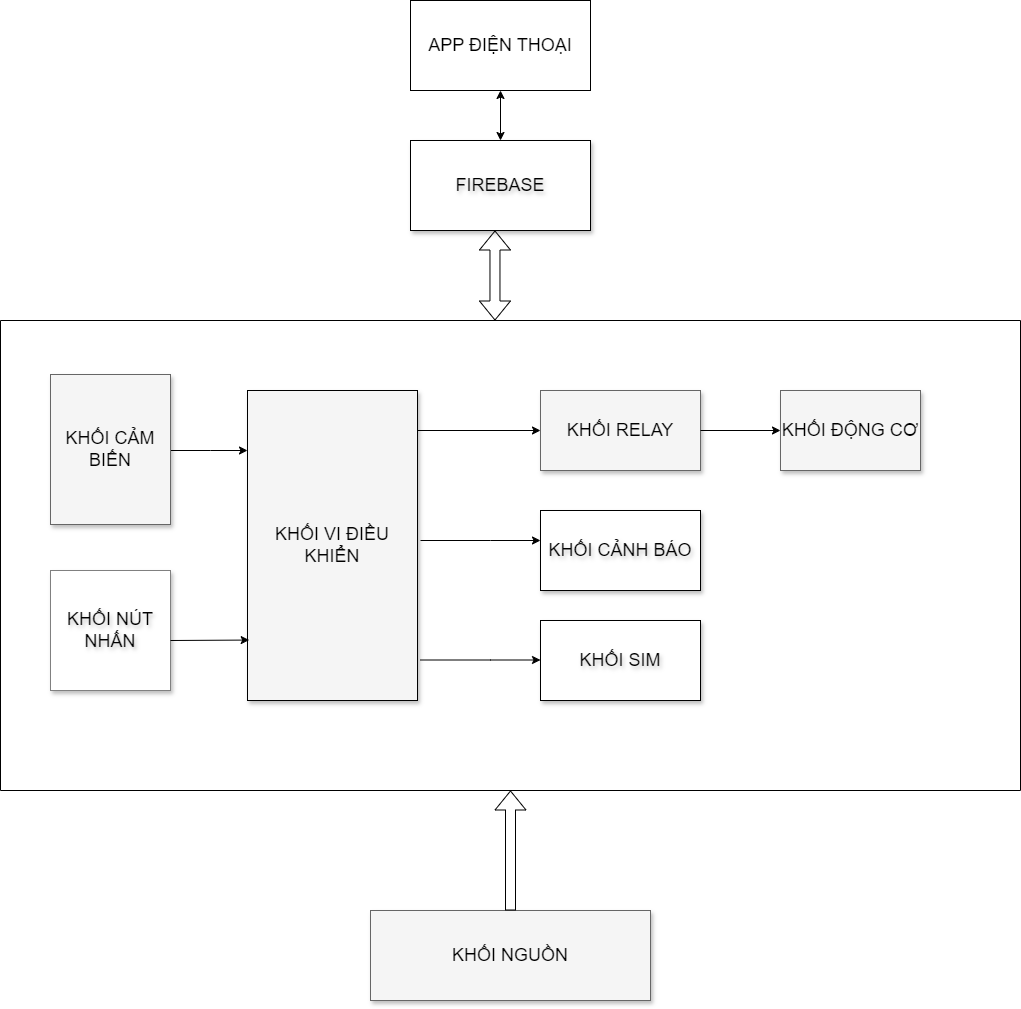

The diagram above was exported from draw.io. Its source (the exported page's mxGraphModel, read from the mxfile embedded in the PNG):
<mxGraphModel dx="1100" dy="585" grid="1" gridSize="10" guides="1" tooltips="1" connect="1" arrows="1" fold="1" page="1" pageScale="1.5" pageWidth="1169" pageHeight="826" background="none" math="0" shadow="0">
  <root>
    <mxCell id="0" style=";html=1;" />
    <mxCell id="1" style=";html=1;" parent="0" />
    <mxCell id="3a17f1ce550125da-13" style="edgeStyle=elbowEdgeStyle;rounded=0;html=1;startArrow=none;startFill=0;jettySize=auto;orthogonalLoop=1;fontSize=18;elbow=vertical;" parent="1" source="3a17f1ce550125da-2" target="3a17f1ce550125da-4" edge="1">
      <mxGeometry relative="1" as="geometry" />
    </mxCell>
    <mxCell id="3a17f1ce550125da-2" value="KHỐI VI ĐIỀU KHIỂN" style="whiteSpace=wrap;html=1;shadow=1;fontSize=18;fillColor=#f5f5f5;strokeColor=default;" parent="1" vertex="1">
      <mxGeometry x="787" y="470" width="170" height="310" as="geometry" />
    </mxCell>
    <mxCell id="3a17f1ce550125da-20" style="edgeStyle=elbowEdgeStyle;rounded=0;html=1;startArrow=none;startFill=0;jettySize=auto;orthogonalLoop=1;fontSize=18;elbow=vertical;" parent="1" source="3a17f1ce550125da-8" target="3a17f1ce550125da-2" edge="1">
      <mxGeometry relative="1" as="geometry">
        <Array as="points">
          <mxPoint x="750" y="530" />
        </Array>
      </mxGeometry>
    </mxCell>
    <mxCell id="3a17f1ce550125da-8" value="KHỐI CẢM BIẾN" style="whiteSpace=wrap;html=1;shadow=1;fontSize=18;fillColor=#f5f5f5;strokeColor=#666666;" parent="1" vertex="1">
      <mxGeometry x="590" y="454" width="120" height="150" as="geometry" />
    </mxCell>
    <mxCell id="3a17f1ce550125da-11" value="KHỐI NGUỒN" style="whiteSpace=wrap;html=1;shadow=1;fontSize=18;fillColor=#f5f5f5;strokeColor=#666666;" parent="1" vertex="1">
      <mxGeometry x="910" y="990" width="280" height="90" as="geometry" />
    </mxCell>
    <mxCell id="KlUG3_Rn-WNHoqPZEWWg-9" value="&lt;font style=&quot;font-size: 18px;&quot;&gt;FIREBASE&lt;/font&gt;" style="rounded=0;whiteSpace=wrap;html=1;shadow=1;textShadow=1;" vertex="1" parent="1">
      <mxGeometry x="950" y="220" width="180" height="90" as="geometry" />
    </mxCell>
    <mxCell id="KlUG3_Rn-WNHoqPZEWWg-17" value="" style="endArrow=classic;startArrow=classic;html=1;rounded=0;" edge="1" parent="1" source="KlUG3_Rn-WNHoqPZEWWg-9" target="KlUG3_Rn-WNHoqPZEWWg-18">
      <mxGeometry width="50" height="50" relative="1" as="geometry">
        <mxPoint x="1300" y="500" as="sourcePoint" />
        <mxPoint x="1290" y="484" as="targetPoint" />
        <Array as="points" />
      </mxGeometry>
    </mxCell>
    <mxCell id="KlUG3_Rn-WNHoqPZEWWg-18" value="&lt;font style=&quot;font-size: 18px;&quot;&gt;APP ĐIỆN THOẠI&lt;/font&gt;" style="rounded=0;whiteSpace=wrap;html=1;" vertex="1" parent="1">
      <mxGeometry x="950" y="80" width="180" height="90" as="geometry" />
    </mxCell>
    <mxCell id="KlUG3_Rn-WNHoqPZEWWg-19" value="" style="swimlane;startSize=0;" vertex="1" parent="1">
      <mxGeometry x="540" y="400" width="1020" height="470" as="geometry" />
    </mxCell>
    <mxCell id="3a17f1ce550125da-4" value="KHỐI RELAY" style="whiteSpace=wrap;html=1;shadow=1;fontSize=18;fillColor=#f5f5f5;strokeColor=#666666;" parent="KlUG3_Rn-WNHoqPZEWWg-19" vertex="1">
      <mxGeometry x="540" y="70" width="160" height="80" as="geometry" />
    </mxCell>
    <mxCell id="3a17f1ce550125da-5" value="KHỐI ĐỘNG CƠ" style="whiteSpace=wrap;html=1;shadow=1;fontSize=18;fillColor=#f5f5f5;strokeColor=#666666;" parent="KlUG3_Rn-WNHoqPZEWWg-19" vertex="1">
      <mxGeometry x="780" y="70" width="140" height="80" as="geometry" />
    </mxCell>
    <mxCell id="KlUG3_Rn-WNHoqPZEWWg-10" value="" style="endArrow=classic;html=1;rounded=0;exitX=1;exitY=0.5;exitDx=0;exitDy=0;entryX=0;entryY=0.5;entryDx=0;entryDy=0;" edge="1" parent="KlUG3_Rn-WNHoqPZEWWg-19" source="3a17f1ce550125da-4" target="3a17f1ce550125da-5">
      <mxGeometry width="50" height="50" relative="1" as="geometry">
        <mxPoint x="390" y="450" as="sourcePoint" />
        <mxPoint x="440" y="400" as="targetPoint" />
        <Array as="points" />
      </mxGeometry>
    </mxCell>
    <mxCell id="KlUG3_Rn-WNHoqPZEWWg-25" value="&lt;font style=&quot;font-size: 18px;&quot;&gt;KHỐI CẢNH BÁO&lt;/font&gt;" style="rounded=0;whiteSpace=wrap;html=1;shadow=1;textShadow=1;strokeColor=default;" vertex="1" parent="KlUG3_Rn-WNHoqPZEWWg-19">
      <mxGeometry x="540" y="190" width="160" height="80" as="geometry" />
    </mxCell>
    <mxCell id="KlUG3_Rn-WNHoqPZEWWg-27" value="&lt;span style=&quot;font-size: 18px;&quot;&gt;KHỐI SIM&lt;/span&gt;" style="rounded=0;whiteSpace=wrap;html=1;shadow=1;textShadow=1;" vertex="1" parent="KlUG3_Rn-WNHoqPZEWWg-19">
      <mxGeometry x="540" y="300" width="160" height="80" as="geometry" />
    </mxCell>
    <mxCell id="KlUG3_Rn-WNHoqPZEWWg-28" style="edgeStyle=elbowEdgeStyle;rounded=0;html=1;startArrow=none;startFill=0;jettySize=auto;orthogonalLoop=1;fontSize=18;elbow=vertical;" edge="1" parent="KlUG3_Rn-WNHoqPZEWWg-19">
      <mxGeometry relative="1" as="geometry">
        <mxPoint x="420" y="339.5" as="sourcePoint" />
        <mxPoint x="540" y="339.5" as="targetPoint" />
        <Array as="points">
          <mxPoint x="490" y="339.5" />
        </Array>
      </mxGeometry>
    </mxCell>
    <mxCell id="KlUG3_Rn-WNHoqPZEWWg-29" value="&lt;font style=&quot;font-size: 18px;&quot;&gt;KHỐI NÚT NHẤN&lt;/font&gt;" style="rounded=0;whiteSpace=wrap;html=1;shadow=1;textShadow=1;strokeColor=#808080;" vertex="1" parent="KlUG3_Rn-WNHoqPZEWWg-19">
      <mxGeometry x="50" y="250" width="120" height="120" as="geometry" />
    </mxCell>
    <mxCell id="KlUG3_Rn-WNHoqPZEWWg-30" value="" style="endArrow=classic;html=1;rounded=0;entryX=0.01;entryY=0.805;entryDx=0;entryDy=0;entryPerimeter=0;" edge="1" parent="KlUG3_Rn-WNHoqPZEWWg-19" target="3a17f1ce550125da-2">
      <mxGeometry width="50" height="50" relative="1" as="geometry">
        <mxPoint x="170" y="320" as="sourcePoint" />
        <mxPoint x="220" y="270" as="targetPoint" />
      </mxGeometry>
    </mxCell>
    <mxCell id="KlUG3_Rn-WNHoqPZEWWg-24" value="" style="shape=flexArrow;endArrow=classic;html=1;rounded=0;exitX=0.5;exitY=0;exitDx=0;exitDy=0;" edge="1" parent="1" source="3a17f1ce550125da-11" target="KlUG3_Rn-WNHoqPZEWWg-19">
      <mxGeometry width="50" height="50" relative="1" as="geometry">
        <mxPoint x="800" y="830" as="sourcePoint" />
        <mxPoint x="850" y="780" as="targetPoint" />
      </mxGeometry>
    </mxCell>
    <mxCell id="KlUG3_Rn-WNHoqPZEWWg-26" style="edgeStyle=elbowEdgeStyle;rounded=0;html=1;startArrow=none;startFill=0;jettySize=auto;orthogonalLoop=1;fontSize=18;elbow=vertical;" edge="1" parent="1">
      <mxGeometry relative="1" as="geometry">
        <mxPoint x="960" y="620" as="sourcePoint" />
        <mxPoint x="1080" y="620" as="targetPoint" />
        <Array as="points">
          <mxPoint x="1030" y="620" />
        </Array>
      </mxGeometry>
    </mxCell>
    <mxCell id="KlUG3_Rn-WNHoqPZEWWg-32" value="" style="shape=flexArrow;endArrow=classic;startArrow=classic;html=1;rounded=0;entryX=0.6;entryY=1;entryDx=0;entryDy=0;entryPerimeter=0;" edge="1" parent="1">
      <mxGeometry width="100" height="100" relative="1" as="geometry">
        <mxPoint x="1034.47" y="400" as="sourcePoint" />
        <mxPoint x="1034.47" y="310.0000000000001" as="targetPoint" />
      </mxGeometry>
    </mxCell>
  </root>
</mxGraphModel>